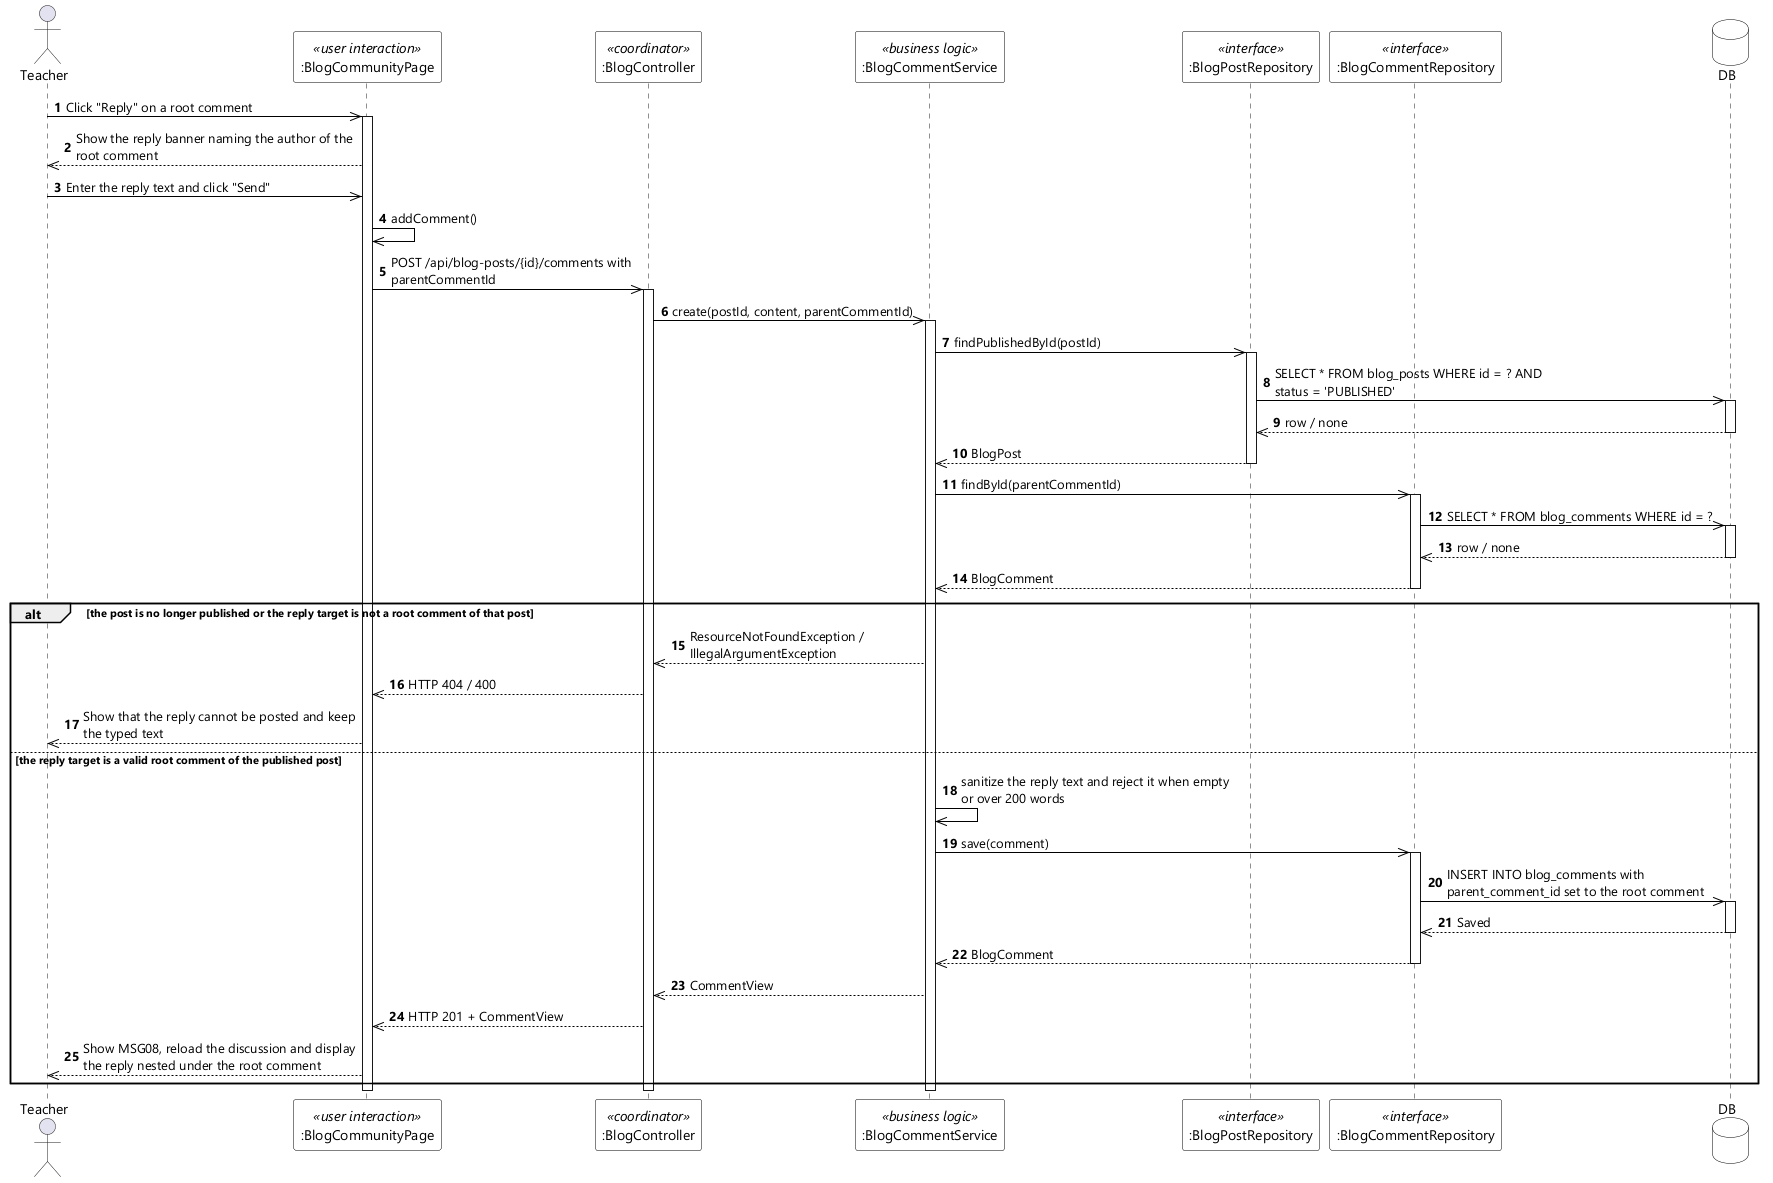

The diagram above was rendered by PlantUML. Its source (embedded in the PNG):
@startuml UC-27 Reply to Blog Comment - Sequence Diagram (stereo)
skinparamlocked dpi 96
skinparam defaultFontName "Segoe UI"
skinparam shadowing false
skinparam ParticipantBackgroundColor #FFFFFF
skinparam ParticipantBorderColor #000000
skinparam DatabaseBackgroundColor #FFFFFF
skinparam DatabaseBorderColor #000000
skinparam ArrowColor #000000
skinparam sequenceMessageAlign left
skinparam maxMessageSize 280

actor Teacher
participant ":BlogCommunityPage" as UI <<user interaction>>
participant ":BlogController" as CTL <<coordinator>>
participant ":BlogCommentService" as SVC <<business logic>>
participant ":BlogPostRepository" as PREPO <<interface>>
participant ":BlogCommentRepository" as CREPO <<interface>>
database DB

autonumber
Teacher ->> UI : Click "Reply" on a root comment
activate UI
UI -->> Teacher : Show the reply banner naming the author of the root comment
Teacher ->> UI : Enter the reply text and click "Send"
UI ->> UI : addComment()
UI ->> CTL : POST /api/blog-posts/{id}/comments with parentCommentId
activate CTL
CTL ->> SVC : create(postId, content, parentCommentId)
activate SVC

SVC ->> PREPO : findPublishedById(postId)
activate PREPO
PREPO ->> DB : SELECT * FROM blog_posts WHERE id = ? AND status = 'PUBLISHED'
activate DB
DB -->> PREPO : row / none
deactivate DB
PREPO -->> SVC : BlogPost
deactivate PREPO

SVC ->> CREPO : findById(parentCommentId)
activate CREPO
CREPO ->> DB : SELECT * FROM blog_comments WHERE id = ?
activate DB
DB -->> CREPO : row / none
deactivate DB
CREPO -->> SVC : BlogComment
deactivate CREPO

alt the post is no longer published or the reply target is not a root comment of that post
  SVC -->> CTL : ResourceNotFoundException / IllegalArgumentException
  CTL -->> UI : HTTP 404 / 400
  UI -->> Teacher : Show that the reply cannot be posted and keep the typed text

else the reply target is a valid root comment of the published post
  SVC ->> SVC : sanitize the reply text and reject it when empty or over 200 words
  SVC ->> CREPO : save(comment)
  activate CREPO
  CREPO ->> DB : INSERT INTO blog_comments with parent_comment_id set to the root comment
  activate DB
  DB -->> CREPO : Saved
  deactivate DB
  CREPO -->> SVC : BlogComment
  deactivate CREPO
  SVC -->> CTL : CommentView
  CTL -->> UI : HTTP 201 + CommentView
  UI -->> Teacher : Show MSG08, reload the discussion and display the reply nested under the root comment
end

deactivate SVC
deactivate CTL
deactivate UI
@enduml